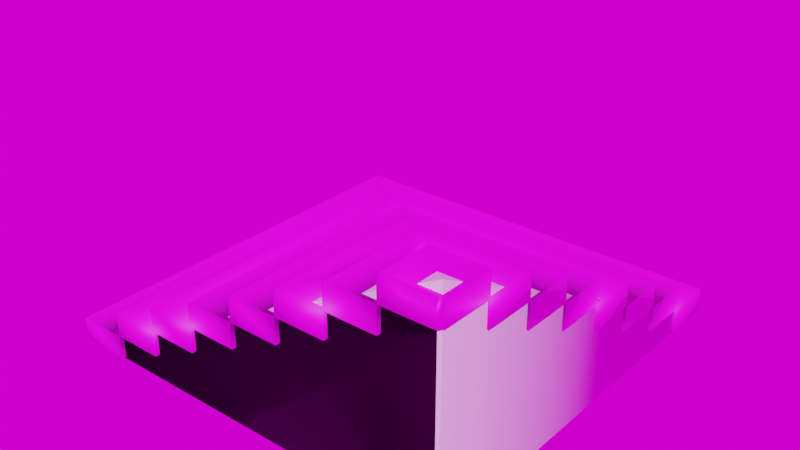 # Source: stair.blend  (saved by Blender 3.1.7; exported with 4.5.12 LTS)
import bpy
from mathutils import Matrix  # noqa: F401  (used for matrix-valued properties, if any)

bpy.ops.wm.read_factory_settings(use_empty=True)
scene = bpy.context.scene
scene.name = 'Scene'

# ---- images (referenced by path relative to the original .blend; pixels are not part of the script)
import os
ASSET_DIR = os.environ.get("B2B_ASSET_DIR", "")  # directory of the original .blend (textures are referenced by path, not embedded)
HERE = os.path.dirname(os.path.abspath(__file__))  # packed textures are extracted next to this script under _unpacked/

def load_image(name, relpath, width, height, colorspace="sRGB"):
    """Load a texture the original file referenced (path relative to the .blend, or extracted next to this script)."""
    p = next((c for c in (os.path.join(HERE, relpath), os.path.join(ASSET_DIR, relpath)) if relpath and os.path.exists(c)), "")
    if p:
        img = bpy.data.images.load(p, check_existing=True)
        img.name = name
    else:  # same state as the original file: an image datablock whose file is absent (Cycles renders it pink)
        img = bpy.data.images.new(name, width, height)
        img.source = "FILE"
        img.filepath = "//" + (relpath or name)
    img.colorspace_settings.name = colorspace
    return img
img_stone_png = load_image('stone.png', 'stone.png', 1024, 1024, 'sRGB')
img_valheim_png = load_image('Valheim.png', 'Valheim.png', 1024, 1024, 'sRGB')

# ---- materials (node trees are filled in below, after node groups)
mat_default_material = bpy.data.materials.new('Default_Material')
mat_default_material.diffuse_color = (1.0, 1.0, 1.0, 1.0)
mat_default_material.roughness = 0.5528

# ---- material node trees
mat_default_material.use_nodes = True; mat_default_material.node_tree.nodes.clear()
_N = mat_default_material.node_tree.nodes; _L = mat_default_material.node_tree.links
n0 = _N.new('ShaderNodeBsdfPrincipled'); n0.name = 'Principled BSDF'; n0.location = (10, 300)
n0.distribution = 'GGX'
n0.subsurface_method = 'RANDOM_WALK_SKIN'
n0.inputs[2].default_value = 0.5528
n0.inputs[3].default_value = 1.45
n0.inputs[27].default_value = (0.0, 0.0, 0.0, 1.0)
n0.inputs[28].default_value = 1.0
n1 = _N.new('ShaderNodeNormalMap'); n1.name = 'Normal Map'; n1.location = (-300, -300)
n1.label = 'Normal/Map'
n2 = _N.new('ShaderNodeOutputMaterial'); n2.name = 'Material Output'; n2.location = (300, 300)
n3 = _N.new('ShaderNodeTexImage'); n3.name = 'Image Texture'; n3.location = (-295, 229)
n3.image = img_stone_png
n3.interpolation = 'Closest'
_L.new(n0.outputs[0], n2.inputs[0])
_L.new(n1.outputs[0], n0.inputs[5])
_L.new(n3.outputs[0], n0.inputs[0])
n2.is_active_output = True

# ---- world
world_world = bpy.data.worlds.new('World'); scene.world = world_world
world_world.use_nodes = True; world_world.node_tree.nodes.clear()
_N = world_world.node_tree.nodes; _L = world_world.node_tree.links
n0 = _N.new('ShaderNodeOutputWorld'); n0.name = 'World Output'; n0.location = (300, 300)
n1 = _N.new('ShaderNodeBackground'); n1.name = 'Background'; n1.location = (10, 300)
n2 = _N.new('ShaderNodeTexEnvironment'); n2.name = 'Environment Texture'; n2.location = (-280, 275)
n2.image = img_valheim_png
_L.new(n1.outputs[0], n0.inputs[0])
_L.new(n2.outputs[0], n1.inputs[0])
n0.is_active_output = True
world_world.color = (0.05088, 0.05088, 0.05088)
world_world.use_sun_shadow = False
world_world.sun_shadow_jitter_overblur = 0.0

# ---- meshes
me_scene_004 = bpy.data.meshes.new('Scene.004')
me_scene_004.from_pydata([(0.7508, -1.021, 0.9876), (0.7508, -1.021, 0.8736), (0.7629, -1.021, 1.0), (1.0, -1.021, 1.0), (1.0, -1.021, 0.8736), (0.5007, -1.021, 0.8636), (0.5007, -1.021, 0.7496), (0.5128, -1.021, 0.8736), (0.7508, -1.021, 0.7496), (0.2507, -1.021, 0.6255), (0.2507, -1.021, 0.7396), (0.2628, -1.021, 0.7496), (0.5007, -1.021, 0.6255), (0.000678, -1.021, 0.5015), (0.000678, -1.021, 0.6155), (0.01277, -1.021, 0.6255), (0.2507, -1.021, 0.5015), (-0.2494, -1.021, 0.4915), (-0.2494, -1.021, 0.3775), (-0.2373, -1.021, 0.5015), (0.000678, -1.021, 0.3775), (-0.4994, -1.021, 0.3675), (-0.4994, -1.021, 0.2534), (-0.4873, -1.021, 0.3775), (-0.2494, -1.021, 0.2534), (-0.7494, -1.021, 0.1294), (-0.7494, -1.021, 0.2434), (-0.7373, -1.021, 0.2534), (-0.4994, -1.021, 0.1294), (-1.0, -1.011, 0.0), (-1.0, -1.021, 0.1194), (-0.9873, -1.021, 0.1294), (-0.7494, -1.021, 0.01252), (0.2507, -0.2507, 0.7396), (0.2507, -0.2507, 0.5015), (-0.2494, 0.2494, 0.2534), (0.7508, -0.7508, 0.7496), (0.7508, -0.7508, 0.9876), (0.5007, -0.5007, 0.6255), (0.5007, -0.5007, 0.7496), (0.2628, -0.2628, 0.7496), (0.01277, -0.01277, 0.6255), (-0.2494, 0.2494, 0.3775), (-0.4994, 0.4994, 0.2534), (0.5007, -0.5007, 0.8636), (-0.2494, 0.2494, 0.4915), (-0.4994, 0.4994, 0.3675), (1.021, -0.7508, 0.8736), (1.021, -0.7508, 0.9876), (1.021, -0.7629, 1.0), (1.021, -1.0, 1.0), (1.021, -1.0, 0.8736), (1.021, -0.5007, 0.7496), (1.021, -0.5007, 0.8636), (1.021, -0.5128, 0.8736), (1.021, -0.7508, 0.7496), (1.021, -0.2507, 0.6255), (1.021, -0.2507, 0.7396), (1.021, -0.2628, 0.7496), (1.021, -0.5007, 0.6255), (1.021, -0.0006779, 0.5015), (1.021, -0.0006779, 0.6155), (1.021, -0.01277, 0.6255), (1.021, -0.2507, 0.5015), (1.021, 0.2494, 0.3775), (1.021, 0.2494, 0.4915), (1.021, 0.2373, 0.5015), (1.021, -0.0006779, 0.3775), (1.021, 0.4994, 0.2534), (1.021, 0.4994, 0.3675), (1.021, 0.4873, 0.3775), (1.021, 0.2494, 0.2534), (1.021, 0.7494, 0.1294), (1.021, 0.7494, 0.2434), (1.021, 0.7373, 0.2534), (1.021, 0.4994, 0.1294), (1.021, 1.0, 0.0), (1.021, 1.0, 0.1194), (1.021, 0.9873, 0.1294), (1.021, 0.7494, 0.01252), (0.7508, -0.7508, 0.8736), (0.7629, -0.7629, 1.0), (0.0006779, -0.000678, 0.6155), (0.0006779, -0.000678, 0.3775), (-0.7494, 0.7494, 0.2434), (-0.7494, 0.7494, 0.01252), (0.5128, -0.5128, 0.8736), (0.2507, -0.2507, 0.6255), (0.0006779, -0.000678, 0.5015), (-0.2373, 0.2373, 0.5015), (-0.4873, 0.4873, 0.3775), (-0.7494, 0.7494, 0.1294), (-0.7373, 0.7373, 0.2534), (-1.0, 1.0, 0.0), (-0.9873, 0.9873, 0.1294), (-0.4994, 0.4994, 0.1294), (1.0, -1.0, 0.8736), (-1.0, 1.0, 0.1194), (1.005, 0.004964, 0.0), (1.011, -0.9901, 0.0), (1.002, -0.99, 0.8522), (1.0, 1.076e-06, 0.5), (1.0, -1.0, 1.0), (1.0, 1.0, 0.0), (0.9966, -0.986, 0.0), (1.0, -1.0, 1.0), (-1.0, -1.0, 0.0), (-1e-06, -1.0, 0.5), (-0.004965, -1.0, 0.0), (0.99, -1.0, 0.857), (0.9901, -1.0, 0.0), (1.0, -1.0, 1.0), (-1.0, 1.0, 0.0), (1.0, -1.0, 0.9985)], [(105, 102)], [(1, 2, 0), (2, 1, 4, 3), (36, 80, 1, 8), (6, 7, 5), (23, 22, 24, 18), (9, 11, 10), (96, 4, 1, 80), (19, 18, 20, 13), (13, 15, 14), (35, 42, 18, 24), (11, 9, 12, 6), (18, 19, 17), (35, 24, 22, 43), (83, 20, 18, 42), (7, 6, 8, 1), (22, 23, 21), (27, 25, 28, 22), (15, 13, 16, 9), (25, 27, 26), (83, 88, 13, 20), (29, 31, 30), (36, 8, 6, 39), (31, 29, 32, 25), (31, 94, 97, 30), (29, 30, 97, 93), (31, 25, 91, 94), (28, 25, 91, 95), (23, 90, 46, 21), (28, 95, 43, 22), (21, 46, 43, 22), (27, 22, 43, 92), (19, 89, 45, 17), (17, 45, 42, 18), (18, 42, 90, 23), (13, 88, 89, 19), (15, 9, 87, 41), (7, 86, 44, 5), (11, 6, 39, 40), (5, 44, 39, 6), (12, 38, 39, 6), (12, 9, 87, 38), (32, 85, 91, 25), (32, 29, 93, 85), (25, 26, 84, 91), (27, 92, 84, 26), (16, 34, 87, 9), (16, 13, 88, 34), (15, 41, 82, 14), (13, 14, 82, 88), (9, 10, 33, 87), (11, 40, 33, 10), (3, 50, 49, 81, 2), (2, 81, 37, 0), (1, 80, 86, 7), (0, 37, 80, 1), (44, 53, 52, 39), (86, 54, 53, 44), (60, 67, 64, 66), (49, 47, 48), (42, 64, 70, 90), (46, 69, 68, 43), (64, 71, 68, 70), (54, 52, 53), (91, 84, 73, 72), (41, 62, 61, 82), (94, 91, 72, 78), (56, 63, 60, 62), (58, 56, 57), (38, 59, 52, 39), (85, 79, 72, 91), (90, 70, 69, 46), (80, 47, 54, 86), (47, 55, 52, 54), (62, 60, 61), (95, 91, 72, 75), (95, 75, 68, 43), (88, 60, 66, 89), (37, 48, 47, 80), (92, 74, 73, 84), (45, 65, 64, 42), (68, 75, 72, 74), (66, 64, 65), (34, 63, 56, 87), (88, 82, 61, 60), (40, 39, 52, 58), (70, 68, 69), (94, 78, 77, 97), (41, 87, 56, 62), (52, 59, 56, 58), (74, 72, 73), (38, 87, 56, 59), (50, 51, 47, 49), (89, 66, 65, 45), (92, 43, 68, 74), (78, 76, 77), (34, 88, 60, 63), (87, 33, 57, 56), (93, 97, 77, 76), (40, 58, 57, 33), (72, 79, 76, 78), (85, 93, 76, 79), (81, 49, 48, 37), (55, 36, 39, 52), (71, 64, 42, 35), (71, 35, 43, 68), (67, 83, 42, 64), (67, 60, 88, 83), (51, 96, 80, 47), (55, 47, 80, 36), (4, 51, 50, 3), (99, 100, 109, 110), (98, 101, 100, 99), (101, 102, 100), (103, 101, 98), (100, 102, 113), (110, 104, 99), (98, 104, 103), (99, 104, 98), (106, 108, 107), (107, 109, 111), (108, 110, 109, 107), (113, 105, 111), (106, 104, 108), (108, 104, 110), (104, 106, 112, 103), (113, 109, 100), (111, 109, 113)])
me_scene_004.polygons.foreach_set('use_smooth', [True] * 127)
_uv = me_scene_004.uv_layers.new(name='UVSet0')
_uv.uv.foreach_set('vector', [0.1348, 0.1806, 0.1652, 0.1831, 0.1628, 0.1806, 0.1652, 0.1831, 0.1348, 0.1806, 0.1348, 0.2312, 0.1652, 0.2313, 0.219, 0.06453, 0.2189, 0.09494, 0.1652, 0.09492, 0.1653, 0.06451, 0.1348, 0.09487, 0.1652, 0.09737, 0.1628, 0.09491, 0.1652, 0.09737, 0.1348, 0.09487, 0.1348, 0.1455, 0.1652, 0.1456, 0.6011, 0.1808, 0.5707, 0.1832, 0.5731, 0.1808, 0.1695, 0.1806, 0.1653, 0.1806, 0.1652, 0.2313, 0.2189, 0.2313, 0.1652, 0.1831, 0.1348, 0.1806, 0.1348, 0.2312, 0.1652, 0.2313, 0.6011, 0.1808, 0.5707, 0.1832, 0.5731, 0.1808, 0.4175, 0.06462, 0.4174, 0.09503, 0.1652, 0.09492, 0.1653, 0.06451, 0.5707, 0.1832, 0.6011, 0.1808, 0.6011, 0.2314, 0.5707, 0.2315, 0.1348, 0.1806, 0.1652, 0.1831, 0.1628, 0.1806, 0.4174, 0.09503, 0.1652, 0.09492, 0.1652, 0.1456, 0.4671, 0.1457, 0.3678, 0.1807, 0.1653, 0.1806, 0.1652, 0.2313, 0.4174, 0.2314, 0.1652, 0.09737, 0.1348, 0.09487, 0.1348, 0.1455, 0.1652, 0.1456, 0.1348, 0.09487, 0.1652, 0.09737, 0.1628, 0.09491, 0.5707, 0.1832, 0.6011, 0.1808, 0.6011, 0.2314, 0.5707, 0.2315, 0.5707, 0.1832, 0.6011, 0.1808, 0.6011, 0.2314, 0.5707, 0.2315, 0.6011, 0.1808, 0.5707, 0.1832, 0.5731, 0.1808, 0.3678, 0.1503, 0.3678, 0.1807, 0.1653, 0.1806, 0.1653, 0.1502, 0.6011, 0.09507, 0.5707, 0.09754, 0.5731, 0.09509, 0.2189, 0.09494, 0.1652, 0.09492, 0.1652, 0.1456, 0.2685, 0.1456, 0.5707, 0.09754, 0.6011, 0.09507, 0.6011, 0.1457, 0.5707, 0.1458, 0.5707, 0.09754, 0.172, 0.09737, 0.1695, 0.09247, 0.5707, 0.09264, 0.5706, 0.06469, 0.5707, 0.09264, 0.1695, 0.09247, 0.1695, 0.06451, 0.03889, 0.01387, 0.08341, 0.01387, 0.08341, 0.3452, 0.03889, 0.3897, 0.5707, 0.1808, 0.5707, 0.2315, 0.2192, 0.2313, 0.2688, 0.1806, 0.1652, 0.09737, 0.4647, 0.0975, 0.4671, 0.0926, 0.1653, 0.09247, 0.5706, 0.1504, 0.2689, 0.1502, 0.2688, 0.1806, 0.5707, 0.1808, 0.1653, 0.09247, 0.4671, 0.0926, 0.4671, 0.06464, 0.1653, 0.06451, 0.09774, 0.3467, 0.09774, 0.3022, 0.3823, 0.3022, 0.4268, 0.3467, 0.1652, 0.1831, 0.415, 0.1832, 0.4174, 0.1783, 0.1653, 0.1782, 0.1653, 0.1782, 0.4174, 0.1783, 0.4175, 0.1503, 0.1653, 0.1502, 0.338, 0.2897, 0.338, 0.05198, 0.3826, 0.007456, 0.3826, 0.2897, 0.3277, 0.09531, 0.1367, 0.09531, 0.09221, 0.05079, 0.3277, 0.05079, 0.1362, 0.1038, 0.1807, 0.1038, 0.1807, 0.248, 0.1362, 0.2925, 0.1652, 0.09737, 0.2662, 0.09741, 0.2686, 0.09251, 0.1653, 0.09247, 0.1879, 0.2583, 0.1879, 0.2138, 0.2853, 0.2138, 0.3298, 0.2583, 0.1653, 0.09247, 0.2686, 0.09251, 0.2686, 0.06455, 0.1653, 0.06451, 0.5706, 0.1504, 0.4673, 0.1503, 0.4673, 0.1807, 0.5707, 0.1808, 0.5707, 0.1808, 0.5707, 0.2315, 0.4177, 0.2314, 0.4673, 0.1807, 0.5706, 0.06469, 0.2192, 0.06453, 0.2192, 0.09494, 0.5707, 0.09509, 0.5707, 0.09509, 0.5707, 0.1458, 0.1694, 0.1456, 0.2192, 0.09494, 0.5706, 0.1504, 0.5707, 0.1783, 0.2192, 0.1782, 0.2192, 0.1502, 0.5707, 0.1832, 0.2216, 0.1831, 0.2192, 0.1782, 0.5707, 0.1783, 0.5706, 0.1504, 0.4177, 0.1503, 0.4177, 0.1807, 0.5707, 0.1808, 0.5707, 0.1808, 0.5707, 0.2315, 0.3681, 0.2314, 0.4177, 0.1807, 0.5707, 0.1832, 0.3705, 0.1831, 0.3681, 0.1782, 0.5707, 0.1783, 0.5706, 0.1504, 0.5707, 0.1783, 0.3681, 0.1782, 0.3681, 0.1503, 0.5706, 0.1504, 0.5707, 0.1783, 0.4177, 0.1783, 0.4177, 0.1503, 0.5707, 0.1832, 0.4201, 0.1832, 0.4177, 0.1783, 0.5707, 0.1783, 0.1844, 0.1613, 0.1884, 0.1573, 0.2327, 0.1573, 0.2327, 0.2057, 0.1844, 0.2057, 0.1652, 0.1831, 0.2165, 0.1831, 0.2189, 0.1782, 0.1653, 0.1782, 0.2385, 0.2061, 0.2385, 0.1555, 0.2831, 0.111, 0.2831, 0.2061, 0.1653, 0.1782, 0.2189, 0.1782, 0.219, 0.1502, 0.1653, 0.1502, 0.4673, 0.0926, 0.5707, 0.09264, 0.5706, 0.06469, 0.4673, 0.06464, 0.4697, 0.0975, 0.5707, 0.09754, 0.5707, 0.09264, 0.4673, 0.0926, 0.5707, 0.2315, 0.6011, 0.2314, 0.6011, 0.1808, 0.5707, 0.1832, 0.5707, 0.1832, 0.6011, 0.1808, 0.5731, 0.1808, 0.338, 0.05198, 0.1003, 0.05198, 0.1003, 0.007456, 0.3826, 0.007456, 0.2688, 0.09251, 0.5707, 0.09264, 0.5706, 0.06469, 0.2689, 0.06455, 0.5707, 0.1458, 0.6011, 0.1457, 0.6011, 0.09507, 0.5707, 0.09754, 0.5707, 0.09754, 0.6011, 0.09507, 0.5731, 0.09509, 0.5167, 0.1503, 0.5167, 0.1783, 0.1653, 0.1782, 0.1653, 0.1502, 0.3654, 0.1831, 0.1652, 0.1831, 0.1653, 0.1782, 0.3678, 0.1782, 0.03889, 0.3897, 0.08341, 0.3452, 0.4147, 0.3452, 0.4147, 0.3897, 0.1652, 0.2313, 0.1348, 0.2312, 0.1348, 0.1806, 0.1652, 0.1831, 0.1652, 0.1831, 0.1348, 0.1806, 0.1628, 0.1806, 0.2686, 0.1502, 0.1653, 0.1502, 0.1653, 0.1806, 0.2686, 0.1806, 0.5167, 0.06466, 0.1653, 0.06451, 0.1652, 0.09492, 0.5167, 0.09507, 0.2712, 0.09742, 0.5707, 0.09754, 0.5707, 0.09264, 0.2688, 0.09251, 0.2385, 0.1555, 0.1879, 0.1555, 0.1879, 0.111, 0.2831, 0.111, 0.5707, 0.1458, 0.6011, 0.1457, 0.6011, 0.09507, 0.5707, 0.09754, 0.1652, 0.1831, 0.1348, 0.1806, 0.1628, 0.1806, 0.4671, 0.1807, 0.5167, 0.2314, 0.1652, 0.2313, 0.1653, 0.1806, 0.4671, 0.1503, 0.1653, 0.1502, 0.1653, 0.1806, 0.4671, 0.1807, 0.1367, 0.09531, 0.1367, 0.2863, 0.09221, 0.2863, 0.09221, 0.05079, 0.517, 0.1783, 0.5707, 0.1783, 0.5706, 0.1504, 0.517, 0.1503, 0.5143, 0.1832, 0.1652, 0.1831, 0.1653, 0.1782, 0.5167, 0.1783, 0.3185, 0.1782, 0.5707, 0.1783, 0.5706, 0.1504, 0.3185, 0.1503, 0.1652, 0.2313, 0.1348, 0.2312, 0.1348, 0.1806, 0.1652, 0.1831, 0.5707, 0.1832, 0.6011, 0.1808, 0.5731, 0.1808, 0.3182, 0.1503, 0.1653, 0.1502, 0.1653, 0.1806, 0.3182, 0.1807, 0.3678, 0.1503, 0.3678, 0.1782, 0.1653, 0.1782, 0.1653, 0.1502, 0.3298, 0.2583, 0.2853, 0.2138, 0.2853, 0.1164, 0.3298, 0.1164, 0.5707, 0.09754, 0.6011, 0.09507, 0.5731, 0.09509, 0.5639, 0.09754, 0.1652, 0.09737, 0.1653, 0.09247, 0.5664, 0.09264, 0.1362, 0.2925, 0.1807, 0.248, 0.3249, 0.248, 0.3249, 0.2925, 0.1652, 0.2313, 0.1348, 0.2312, 0.1348, 0.1806, 0.1652, 0.1831, 0.1652, 0.1831, 0.1348, 0.1806, 0.1628, 0.1806, 0.2686, 0.1806, 0.3182, 0.2313, 0.1652, 0.2313, 0.1653, 0.1806, 0.5707, 0.2315, 0.6011, 0.2314, 0.6011, 0.1808, 0.5707, 0.1832, 0.3209, 0.1831, 0.5707, 0.1832, 0.5707, 0.1783, 0.3185, 0.1782, 0.4268, 0.3467, 0.3823, 0.3022, 0.3823, 0.01764, 0.4268, 0.01764, 0.1652, 0.09737, 0.1348, 0.09487, 0.1628, 0.09491, 0.3182, 0.1807, 0.3678, 0.2314, 0.1652, 0.2313, 0.1653, 0.1806, 0.3182, 0.1503, 0.3182, 0.1782, 0.1653, 0.1782, 0.1653, 0.1502, 0.5685, 0.06468, 0.5664, 0.09264, 0.1653, 0.09247, 0.1653, 0.06451, 0.3158, 0.1831, 0.1652, 0.1831, 0.1653, 0.1782, 0.3182, 0.1782, 0.1652, 0.1456, 0.1348, 0.1455, 0.1348, 0.09487, 0.1652, 0.09737, 0.5167, 0.09507, 0.5686, 0.1458, 0.1652, 0.1456, 0.1652, 0.09492, 0.5194, 0.1832, 0.5707, 0.1832, 0.5707, 0.1783, 0.517, 0.1783, 0.5707, 0.09509, 0.517, 0.09507, 0.4673, 0.1457, 0.5707, 0.1458, 0.5706, 0.06469, 0.5707, 0.09509, 0.3185, 0.09498, 0.3185, 0.06457, 0.5707, 0.09509, 0.3185, 0.09498, 0.2688, 0.1456, 0.5707, 0.1458, 0.5707, 0.1808, 0.3681, 0.1807, 0.3184, 0.2313, 0.5707, 0.2315, 0.5706, 0.1504, 0.5707, 0.1808, 0.3681, 0.1807, 0.3681, 0.1503, 0.5707, 0.1808, 0.5664, 0.1808, 0.517, 0.2314, 0.5707, 0.2315, 0.5706, 0.06469, 0.5707, 0.09509, 0.517, 0.09507, 0.517, 0.06466, 0.6009, 0.2317, 0.6009, 0.2388, 0.5709, 0.2388, 0.5709, 0.2317, 0.2278, 0.02502, 0.2275, 0.148, 0.2235, 0.1486, 0.2183, 0.02403, 0.3641, 0.02905, 0.361, 0.1021, 0.5244, 0.148, 0.5315, 0.02502, 0.361, 0.1021, 0.5254, 0.1711, 0.5244, 0.148, 0.1967, 0.03309, 0.361, 0.1021, 0.3641, 0.02905, 0.5244, 0.148, 0.5253, 0.1708, 0.2222, 0.1709, 0.2241, 0.3529, 0.2292, 0.356, 0.5223, 0.353, 0.5216, 0.2057, 0.5203, 0.3576, 0.5209, 0.05847, 0.5223, 0.353, 0.5203, 0.3576, 0.5216, 0.2057, 0.5512, 0.0274, 0.3848, 0.02572, 0.3867, 0.09925, 0.3867, 0.09925, 0.2235, 0.1486, 0.2221, 0.1711, 0.3848, 0.02572, 0.2183, 0.02403, 0.2235, 0.1486, 0.3867, 0.09925, 0.2222, 0.1709, 0.2221, 0.1711, 0.2221, 0.1711, 0.2242, 0.05837, 0.2292, 0.356, 0.2242, 0.2056, 0.2242, 0.2056, 0.2292, 0.356, 0.2241, 0.3529, 0.5167, 0.3561, 0.2294, 0.3582, 0.2294, 0.06888, 0.5187, 0.06837, 0.2222, 0.1709, 0.2235, 0.1486, 0.2275, 0.148, 0.2221, 0.1711, 0.2235, 0.1486, 0.2222, 0.1709])
me_scene_004.materials.append(mat_default_material)
me_scene_004.use_remesh_fix_poles = True
me_scene_004.use_remesh_preserve_attributes = False
me_scene_004.update()
me_scene_004.normals_split_custom_set([tuple(v) for v in zip(*[iter([-0.5773, -0.5774, -0.5773, -0.3013, -0.6294, 0.7163, -0.7182, -0.6312, 0.2929, -0.3013, -0.6294, 0.7163, -0.5773, -0.5774, -0.5773, 0.6848, -0.3425, -0.6432, -0.308, -0.7147, 0.628, 0.5911, -0.5911, -0.5487, 0.2699, -0.73, -0.6278, 0.5773, -0.5774, 0.5774, 0.5774, -0.5773, -0.5774, -0.5773, -0.5774, -0.5773, -0.2606, -0.6382, 0.7244, -0.708, -0.6226, 0.3333, -0.2606, -0.6382, 0.7244, -0.5773, -0.5774, -0.5773, 0.5774, -0.5773, -0.5774, 0.5773, -0.5774, 0.5773, -0.5773, -0.5774, -0.5773, -0.2607, -0.6382, 0.7244, -0.708, -0.6226, 0.3333, 0.5911, -0.5912, -0.5487, 0.6848, -0.3425, -0.6432, -0.5773, -0.5774, -0.5773, 0.0, 0.0, -1.0, -0.2607, -0.6382, 0.7244, -0.5773, -0.5774, -0.5773, 0.5774, -0.5773, -0.5774, 0.5773, -0.5774, 0.5774, -0.5773, -0.5774, -0.5773, -0.2607, -0.6382, 0.7244, -0.708, -0.6226, 0.3333, 0.5911, -0.5911, -0.5487, 0.2129, -0.7871, 0.5789, 0.5773, -0.5774, 0.5773, 0.5774, -0.5773, -0.5774, -0.2607, -0.6382, 0.7244, -0.5773, -0.5774, -0.5773, 0.5774, -0.5773, -0.5774, 0.5773, -0.5774, 0.5774, -0.5773, -0.5774, -0.5773, -0.2607, -0.6382, 0.7244, -0.708, -0.6226, 0.3333, 0.5911, -0.5911, -0.5487, 0.5774, -0.5773, -0.5774, -0.5773, -0.5774, -0.5773, -5.881e-10, 0.0, -1.0, 0.5911, -0.5912, -0.5487, 0.5774, -0.5773, -0.5774, -0.5773, -0.5774, -0.5773, 4.513e-08, 0.0, -1.0, -0.2606, -0.6382, 0.7244, -0.5773, -0.5774, -0.5773, 0.5774, -0.5773, -0.5774, 0.5773, -0.5774, 0.5774, -0.5773, -0.5774, -0.5773, -0.2606, -0.6382, 0.7244, -0.708, -0.6226, 0.3333, -0.2607, -0.6382, 0.7244, -0.5773, -0.5774, -0.5773, 0.5774, -0.5773, -0.5774, 0.5773, -0.5774, 0.5774, -0.2607, -0.6382, 0.7244, -0.5773, -0.5774, -0.5773, 0.5774, -0.5773, -0.5774, 0.5773, -0.5774, 0.5774, -0.5773, -0.5774, -0.5773, -0.2607, -0.6382, 0.7244, -0.708, -0.6226, 0.3333, 0.5911, -0.5912, -0.5487, 0.1465, -0.8535, -0.5001, 0.5773, -0.5774, 0.5774, 0.5774, -0.5773, -0.5774, -0.5795, -0.5466, -0.6045, -0.2376, -0.6596, 0.7131, -0.6556, -0.6865, 0.3144, 0.5911, -0.5911, -0.5487, 0.5774, -0.5773, -0.5774, -0.5773, -0.5774, -0.5773, 1.29e-10, 0.0, -1.0, -0.2376, -0.6596, 0.7131, -0.5795, -0.5466, -0.6045, 0.579, -0.5808, -0.5722, 0.5786, -0.5889, 0.5643, -0.2376, -0.6596, 0.7131, -0.06234, 0.08147, 0.9947, -0.2548, 0.3225, 0.9116, -0.6556, -0.6865, 0.3144, -0.5795, -0.5466, -0.6045, -0.6556, -0.6865, 0.3144, -0.2548, 0.3225, 0.9116, -0.2313, 0.2321, -0.9448, -0.2376, -0.6596, 0.7131, 0.5786, -0.5889, 0.5643, -0.0008589, -8.69e-05, 1.0, -0.06234, 0.08147, 0.9947, 0.5774, -0.5773, -0.5774, -0.5773, -0.5774, -0.5773, 3.984e-07, 6.19e-08, -1.0, 0.5911, -0.5912, -0.5487, -0.2606, -0.6382, 0.7244, -0.07511, 0.07514, 0.9943, -0.2942, 0.2942, 0.9093, -0.708, -0.6226, 0.3333, 0.5774, -0.5773, -0.5774, 0.5911, -0.5912, -0.5487, 0.8536, -0.1464, -0.5, 0.5773, -0.5774, 0.5774, -0.708, -0.6226, 0.3333, -0.2942, 0.2942, 0.9093, -0.8535, 0.1464, 0.5, -0.5773, -0.5774, -0.5773, -0.2607, -0.6382, 0.7244, 0.5773, -0.5774, 0.5774, 9.549e-09, 0.0, 1.0, -0.07516, 0.07514, 0.9943, -0.2607, -0.6382, 0.7244, -0.07513, 0.07517, 0.9943, -0.2943, 0.2941, 0.9093, -0.708, -0.6226, 0.3333, -0.708, -0.6226, 0.3333, -0.2943, 0.2941, 0.9093, -0.2291, 0.7709, 0.5944, -0.5773, -0.5774, -0.5773, 0.5773, -0.5774, 0.5773, 4.462e-10, 0.0, 1.0, -0.07511, 0.07514, 0.9943, -0.2606, -0.6382, 0.7244, 0.5773, -0.5774, 0.5774, 5.52e-08, -1.66e-06, 1.0, -0.07513, 0.07517, 0.9943, -0.2607, -0.6382, 0.7244, -0.2607, -0.6382, 0.7244, 0.5773, -0.5774, 0.5774, -7.04e-08, 0.0, 1.0, -0.07516, 0.07515, 0.9943, -0.2606, -0.6382, 0.7244, -0.0751, 0.07514, 0.9943, -0.2943, 0.2941, 0.9093, -0.708, -0.6226, 0.3333, -0.2607, -0.6382, 0.7244, 0.5773, -0.5774, 0.5774, -9.793e-08, 0.0, 1.0, -0.07515, 0.07513, 0.9943, -0.708, -0.6226, 0.3333, -0.2943, 0.2941, 0.9093, -0.2226, 0.7774, 0.5884, -0.5773, -0.5774, -0.5773, 0.5774, -0.5773, -0.5774, 0.5911, -0.5911, -0.5487, 0.402, -0.598, -0.6934, 0.5773, -0.5774, 0.5774, 0.5774, -0.5773, -0.5774, -0.5773, -0.5774, -0.5773, 0.0, 0.0, -1.0, 0.5911, -0.5911, -0.5487, 0.579, -0.5808, -0.5722, 0.6066, -0.6066, -0.5139, 0.9033, -0.09668, 0.418, 0.5786, -0.5889, 0.5643, 0.579, -0.5808, -0.5722, -0.5795, -0.5466, -0.6045, -0.2313, 0.2321, -0.9448, 0.6066, -0.6066, -0.5139, -0.5773, -0.5774, -0.5773, -0.708, -0.6226, 0.3333, -0.2945, 0.2939, 0.9093, -0.7452, 0.2548, 0.6162, -0.2607, -0.6382, 0.7244, -0.07516, 0.07514, 0.9943, -0.2945, 0.2939, 0.9093, -0.708, -0.6226, 0.3333, 0.5774, -0.5773, -0.5774, 0.5911, -0.5911, -0.5487, 0.5979, -0.402, -0.6934, 0.5773, -0.5774, 0.5774, 0.5774, -0.5773, -0.5774, -0.5773, -0.5774, -0.5773, 5.656e-07, -1.179e-06, -1.0, 0.5911, -0.5911, -0.5487, -0.2607, -0.6382, 0.7244, -0.07516, 0.07515, 0.9943, -0.2942, 0.2942, 0.9093, -0.708, -0.6226, 0.3333, -0.5773, -0.5774, -0.5773, -0.708, -0.6226, 0.3333, -0.2942, 0.2942, 0.9093, -0.5982, 0.4018, -0.6933, -0.5773, -0.5774, -0.5773, -0.708, -0.6226, 0.3333, -0.2942, 0.2942, 0.9093, -0.5981, 0.4019, 0.6934, -0.2607, -0.6382, 0.7244, -0.07515, 0.07513, 0.9943, -0.2942, 0.2942, 0.9093, -0.708, -0.6226, 0.3333, -0.308, -0.7147, 0.628, 0.7147, 0.308, 0.628, 0.6294, 0.3013, 0.7163, -0.08997, 0.08998, 0.9919, -0.3013, -0.6294, 0.7163, -0.3013, -0.6294, 0.7163, -0.08997, 0.08998, 0.9919, -0.3074, 0.3073, 0.9006, -0.7182, -0.6312, 0.2929, 0.5773, -0.5774, 0.5774, 0.0, 0.0, 1.0, -0.0751, 0.07514, 0.9943, -0.2606, -0.6382, 0.7244, -0.7182, -0.6312, 0.2929, -0.3074, 0.3073, 0.9006, -0.2522, 0.7478, -0.6142, -0.5773, -0.5774, -0.5773, -0.2943, 0.2941, 0.9093, 0.6226, 0.708, 0.3333, 0.5774, 0.5773, -0.5773, -0.2226, 0.7774, 0.5884, -0.0751, 0.07514, 0.9943, 0.6382, 0.2607, 0.7244, 0.6226, 0.708, 0.3333, -0.2943, 0.2941, 0.9093, 0.5774, -0.5774, 0.5773, 0.5774, -0.5774, -0.5774, 0.5774, 0.5773, -0.5773, 0.6382, 0.2607, 0.7244, 0.6294, 0.3013, 0.7163, 0.5774, 0.5773, -0.5773, 0.6312, 0.7182, 0.2929, 4.462e-10, 0.0, 1.0, 0.5774, -0.5774, 0.5774, 0.6382, 0.2607, 0.7244, -0.07511, 0.07514, 0.9943, -0.2942, 0.2942, 0.9093, 0.6226, 0.708, 0.3333, 0.5774, 0.5773, -0.5773, -0.8535, 0.1464, 0.5, 0.5774, -0.5774, 0.5774, 0.5774, -0.5774, -0.5774, 0.5774, 0.5773, -0.5773, 0.6382, 0.2607, 0.7244, 0.6382, 0.2607, 0.7244, 0.5774, 0.5773, -0.5773, 0.6226, 0.708, 0.3333, -0.7452, 0.2548, 0.6162, -0.2945, 0.2939, 0.9093, 0.6226, 0.708, 0.3333, 0.5774, 0.5773, -0.5773, -0.07516, 0.07515, 0.9943, 0.6382, 0.2607, 0.7244, 0.6226, 0.708, 0.3333, -0.2942, 0.2942, 0.9093, -0.06234, 0.08147, 0.9947, -0.0008589, -8.69e-05, 1.0, 0.5774, -0.5774, 0.5774, 0.6402, 0.2521, 0.7257, 0.5774, -0.5774, 0.5774, 0.5774, -0.5774, -0.5773, 0.5774, 0.5773, -0.5773, 0.6382, 0.2607, 0.7244, 0.6382, 0.2607, 0.7244, 0.5774, 0.5773, -0.5773, 0.6226, 0.708, 0.3333, 0.5911, -0.5911, -0.5487, 0.5774, -0.5774, -0.5774, 0.5774, -0.5774, 0.5774, 0.402, -0.598, -0.6934, 0.6066, -0.6066, -0.5139, 0.58, -0.5902, -0.5615, 0.5774, -0.5774, 0.5774, 0.9033, -0.09668, 0.418, -0.07511, 0.07514, 0.9943, 0.6382, 0.2607, 0.7244, 0.6226, 0.708, 0.3333, -0.2942, 0.2942, 0.9093, 0.0, 0.0, 1.0, 0.5774, -0.5774, 0.5774, 0.6382, 0.2607, 0.7244, -0.0751, 0.07514, 0.9943, 0.5774, -0.5774, 0.5774, 0.5774, -0.5774, -0.5774, 0.5774, 0.5773, -0.5773, 0.6382, 0.2607, 0.7244, 0.6382, 0.2607, 0.7244, 0.5774, 0.5773, -0.5773, 0.6226, 0.708, 0.3333, 0.5911, -0.5912, -0.5487, 3.984e-07, 6.19e-08, -1.0, 0.5774, 0.5773, -0.5773, 0.5774, -0.5774, -0.5774, 0.5911, -0.5912, -0.5487, 0.5774, -0.5774, -0.5774, 0.5774, -0.5774, 0.5774, 0.8536, -0.1464, -0.5, 5.52e-08, -1.66e-06, 1.0, 0.5774, -0.5774, 0.5773, 0.6382, 0.2607, 0.7244, -0.07513, 0.07517, 0.9943, -0.3074, 0.3073, 0.9006, 0.6312, 0.7182, 0.2929, 0.5774, 0.5773, -0.5773, -0.2522, 0.7478, -0.6142, -0.07516, 0.07514, 0.9943, 0.6382, 0.2607, 0.7244, 0.6226, 0.708, 0.3333, -0.2945, 0.2939, 0.9093, -0.2943, 0.2941, 0.9093, 0.6226, 0.708, 0.3333, 0.5774, 0.5773, -0.5773, -0.2291, 0.7709, 0.5944, 0.5774, -0.5774, 0.5774, 0.5774, -0.5774, -0.5774, 0.5774, 0.5773, -0.5773, 0.6382, 0.2607, 0.7244, 0.6382, 0.2607, 0.7244, 0.5774, 0.5773, -0.5773, 0.6226, 0.708, 0.3333, 0.5911, -0.5911, -0.5487, 0.5774, -0.5774, -0.5773, 0.5774, -0.5774, 0.5774, 0.5979, -0.402, -0.6934, -0.5982, 0.4018, -0.6933, -0.2942, 0.2942, 0.9093, 0.6226, 0.708, 0.3333, 0.5774, 0.5773, -0.5773, -0.07515, 0.07513, 0.9943, -9.793e-08, 0.0, 1.0, 0.5774, -0.5774, 0.5774, 0.6382, 0.2607, 0.7244, 0.6382, 0.2607, 0.7244, 0.5774, 0.5773, -0.5773, 0.6226, 0.708, 0.3333, -0.06234, 0.08147, 0.9947, 0.6402, 0.2521, 0.7257, 0.6209, 0.7055, 0.3417, -0.2548, 0.3225, 0.9116, -0.07516, 0.07515, 0.9943, -7.04e-08, 0.0, 1.0, 0.5774, -0.5774, 0.5774, 0.6382, 0.2607, 0.7244, 0.5774, -0.5774, 0.5774, 0.5774, -0.5774, -0.5774, 0.5774, 0.5773, -0.5773, 0.6382, 0.2607, 0.7244, 0.6382, 0.2607, 0.7244, 0.5774, 0.5773, -0.5773, 0.6226, 0.708, 0.3333, 0.5911, -0.5911, -0.5487, 0.0, 0.0, -1.0, 0.5774, 0.5773, -0.5773, 0.5774, -0.5774, -0.5774, 0.7147, 0.308, 0.628, 0.3426, -0.6848, -0.6432, 0.5774, 0.5773, -0.5773, 0.6294, 0.3013, 0.7163, -0.07513, 0.07517, 0.9943, 0.6382, 0.2607, 0.7244, 0.6226, 0.708, 0.3333, -0.2943, 0.2941, 0.9093, -0.07516, 0.07514, 0.9943, 9.549e-09, 0.0, 1.0, 0.5774, -0.5774, 0.5774, 0.6382, 0.2607, 0.7244, 0.6402, 0.2521, 0.7257, 0.5748, 0.564, -0.5929, 0.6209, 0.7055, 0.3417, 0.5911, -0.5911, -0.5487, 5.656e-07, -1.179e-06, -1.0, 0.5774, 0.5773, -0.5773, 0.5774, -0.5774, -0.5773, -0.5981, 0.4019, 0.6934, -0.2942, 0.2942, 0.9093, 0.6226, 0.708, 0.3333, 0.5774, 0.5773, -0.5773, -0.2313, 0.2321, -0.9448, -0.2548, 0.3225, 0.9116, 0.6209, 0.7055, 0.3417, 0.5748, 0.564, -0.5929, -0.07515, 0.07513, 0.9943, 0.6382, 0.2607, 0.7244, 0.6226, 0.708, 0.3333, -0.2942, 0.2942, 0.9093, 0.5774, -0.5774, 0.5774, 0.58, -0.5902, -0.5615, 0.5748, 0.564, -0.5929, 0.6402, 0.2521, 0.7257, 0.6066, -0.6066, -0.5139, -0.2313, 0.2321, -0.9448, 0.5748, 0.564, -0.5929, 0.58, -0.5902, -0.5615, -0.08997, 0.08998, 0.9919, 0.6294, 0.3013, 0.7163, 0.6312, 0.7182, 0.2929, -0.3074, 0.3073, 0.9006, 0.5774, -0.5774, -0.5774, 0.5911, -0.5911, -0.5487, 1.29e-10, 0.0, -1.0, 0.5774, 0.5773, -0.5773, 0.5774, -0.5774, -0.5774, 0.5774, -0.5774, 0.5774, 0.2129, -0.7871, 0.5789, 0.5911, -0.5911, -0.5487, 0.5774, -0.5774, -0.5774, 0.5911, -0.5911, -0.5487, -5.881e-10, 0.0, -1.0, 0.5774, 0.5773, -0.5773, 0.5774, -0.5774, -0.5774, 0.5911, -0.5912, -0.5487, 4.513e-08, 0.0, -1.0, 0.5774, 0.5773, -0.5773, 0.5774, -0.5774, -0.5774, 0.5774, -0.5774, 0.5773, 0.1465, -0.8535, -0.5001, 0.5911, -0.5912, -0.5487, 0.3426, -0.6848, -0.6432, 0.5911, -0.5912, -0.5487, 0.0, 0.0, -1.0, 0.5774, 0.5773, -0.5773, 0.5774, -0.5774, -0.5774, 0.5774, -0.5774, 0.5774, 0.2699, -0.73, -0.6278, 0.5911, -0.5911, -0.5487, 0.6848, -0.3425, -0.6432, 0.3426, -0.6848, -0.6432, 0.7147, 0.308, 0.628, -0.308, -0.7147, 0.628, 0.7836, -0.241, -0.5726, 0.8661, -0.4995, -0.02062, 0.3925, -0.9196, -0.01935, 0.2435, -0.5736, -0.7821, 0.7108, 0.003752, -0.7034, 0.9999, 0.005275, 0.01057, 0.8661, -0.4995, -0.02062, 0.7836, -0.241, -0.5726, 0.9999, 0.005275, 0.01057, 0.9885, -0.1493, -0.02297, 0.8661, -0.4995, -0.02062, 0.283, 0.001495, -0.9591, 0.9999, 0.005275, 0.01057, 0.7108, 0.003752, -0.7034, 0.8661, -0.4995, -0.02062, 0.9885, -0.1493, -0.02297, 0.9211, -0.3876, -0.03666, 0.2435, -0.5736, -0.7821, 0.0, 0.0, -1.0, 0.7836, -0.241, -0.5726, 0.7108, 0.003752, -0.7034, 0.0, 0.0, -1.0, 0.283, 0.001495, -0.9591, 0.7836, -0.241, -0.5726, 0.0, 0.0, -1.0, 0.7108, 0.003752, -0.7034, 1.648e-05, -0.2831, -0.9591, 4.1e-05, -0.7071, -0.7071, 5.791e-05, -1.0, -0.000116, 5.791e-05, -1.0, -0.000116, 0.3925, -0.9196, -0.01935, 0.816, -0.5778, -0.01785, 4.1e-05, -0.7071, -0.7071, 0.2435, -0.5736, -0.7821, 0.3925, -0.9196, -0.01935, 5.791e-05, -1.0, -0.000116, 0.9211, -0.3876, -0.03666, 0.9998, -0.001317, -0.01891, 0.816, -0.5778, -0.01785, 1.648e-05, -0.2831, -0.9591, 0.0, 0.0, -1.0, 4.1e-05, -0.7071, -0.7071, 4.1e-05, -0.7071, -0.7071, 0.0, 0.0, -1.0, 0.2435, -0.5736, -0.7821, 0.0, 0.0, -1.0, 1.648e-05, -0.2831, -0.9591, 0.0, 0.0, -1.0, 0.283, 0.001495, -0.9591, 0.9211, -0.3876, -0.03666, 0.3925, -0.9196, -0.01935, 0.8661, -0.4995, -0.02062, 0.816, -0.5778, -0.01785, 0.3925, -0.9196, -0.01935, 0.9211, -0.3876, -0.03666])] * 3)])
me_scene_008 = bpy.data.meshes.new('Scene.008')
me_scene_008.from_pydata([(-0.9842, 0.989, -8.395e-08), (-0.9842, -1.0, -8.395e-08), (1.011, 0.989, 8.395e-08), (1.011, -1.0, 8.395e-08), (1.011, -1.0, 1.056)], [], [(2, 4, 3), (3, 4, 1), (1, 0, 2, 3), (1, 4, 0), (2, 0, 4)])
me_scene_008.polygons.foreach_set('use_smooth', [True] * 5)
_k = set([(0, 1), (0, 2), (0, 4), (1, 3), (1, 4), (2, 3), (2, 4), (3, 4)])
me_scene_008.attributes.new('sharp_edge', 'BOOLEAN', 'EDGE').data.foreach_set('value', [ (min(e.vertices), max(e.vertices)) in _k for e in me_scene_008.edges])
_uv = me_scene_008.uv_layers.new(name='UVSet0')
_uv.uv.foreach_set('vector', [0.0, 0.0, 1.0, 1.0, 1.0, 0.0, 1.0, 0.0, 1.0, 1.0, 1.0, 0.0, 1.0, 0.0, 1.0, 0.0, 0.0, 0.0, 1.0, 1.0, 1.0, 0.0, 1.0, 1.0, 1.0, 0.0, 0.0, 0.0, 1.0, 0.0, 1.0, 1.0])
_uv.active_render = True
_uv = me_scene_008.uv_layers.new(name='UVSet1')
_uv.uv.foreach_set('vector', [0.4566, 0.4566, 0.9054, 0.7259, 0.9054, 0.4566, 0.9054, 0.4566, 0.9054, 0.7259, 0.9799, 0.003906, 0.9799, 0.003906, 0.5273, 0.4527, 0.4566, 0.4566, 0.5312, 0.003906, 0.9799, 0.003906, 0.9054, 0.7259, 0.5273, 0.4527, 0.4566, 0.4566, 0.5273, 0.4527, 0.9054, 0.7259])
me_scene_008.materials.append(None)
me_scene_008.use_remesh_fix_poles = True
me_scene_008.use_remesh_preserve_attributes = False
me_scene_008.update()
me_scene_008.normals_split_custom_set([tuple(v) for v in zip(*[iter([0.5447, 0.7397, -0.3951, 1.0, 0.0, 0.0, 0.984, -0.1259, -0.1259, 0.1259, -0.984, -0.1259, 0.0, -1.0, 0.0, -0.7924, -0.5774, -0.1969, -0.5774, -0.5773, -0.5774, -0.5417, 0.81, -0.2244, 0.4631, 0.6992, -0.5447, 0.1259, -0.1259, -0.984, -0.7804, -0.5774, 0.2401, -0.468, 0.0, 0.8838, -0.6264, 0.7756, -0.07776, 0.6992, 0.6645, 0.2639, -0.9557, 0.2736, 0.1088, -1.061e-07, 0.469, 0.8832])] * 3)])

# ---- objects
ob_stonestair = bpy.data.objects.new('StoneStair', me_scene_004)
ob_collider = bpy.data.objects.new('Collider', me_scene_008)

# ---- transforms, parenting, visibility, modifiers, constraints
ob_stonestair.location = (0.0, 0.0, 0.0)
ob_stonestair.color = (0.8, 0.8, 0.8, 1.0)
ob_collider.location = (0.0, 0.0, 0.0)
ob_collider.color = (0.8, 0.8, 0.8, 1.0)

# ---- collection membership
scene.collection.objects.link(ob_stonestair)
scene.collection.objects.link(ob_collider)

# ---- scene / render settings (as saved in the file)
scene.frame_start = 1; scene.frame_end = 250; scene.frame_set(1)
scene.render.engine = 'CYCLES'
scene.render.fps = 25
scene.cycles.sampling_pattern = 'TABULATED_SOBOL'
scene.cycles.use_light_tree = False
scene.view_settings.view_transform = 'Filmic'
bpy.context.view_layer.update()

# ---- added for rendering (the .blend has no active camera and no usable light): camera, sun
cam_auto = bpy.data.cameras.new('AutoCamera')
cam_auto.lens = 50.0
cam_auto.sensor_width = 36.0
cam_auto.clip_end = 1000.0
ob_auto_camera = bpy.data.objects.new('AutoCamera', cam_auto)
scene.collection.objects.link(ob_auto_camera)
ob_auto_camera.location = (2.83021, -3.39413, 2.7838)
ob_auto_camera.rotation_euler = (1.09748, -7.21219e-08, 0.694738)
scene.camera = ob_auto_camera
light_auto_sun = bpy.data.lights.new('AutoSun', 'SUN')
light_auto_sun.energy = 3.0
light_auto_sun.angle = 0.0523599
ob_auto_sun = bpy.data.objects.new('AutoSun', light_auto_sun)
scene.collection.objects.link(ob_auto_sun)
ob_auto_sun.rotation_euler = (0.872665, 0.174533, 0.523599)
bpy.context.view_layer.update()
